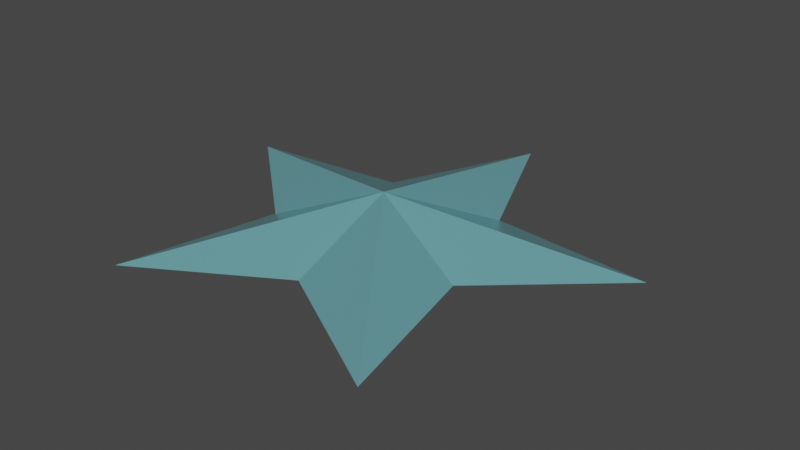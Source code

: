 # Source: blue_star.blend  (saved by Blender 2.93.21; exported with 4.5.12 LTS)
import bpy
from mathutils import Matrix  # noqa: F401  (used for matrix-valued properties, if any)

bpy.ops.wm.read_factory_settings(use_empty=True)
scene = bpy.context.scene
scene.name = 'Scene'

# ---- collections
col_collection = bpy.data.collections.new('Collection'); scene.collection.children.link(col_collection)

# ---- materials (node trees are filled in below, after node groups)
mat_star_material = bpy.data.materials.new('Star Material')
mat_star_material.use_transparent_shadow = False

# ---- material node trees
mat_star_material.use_nodes = True; mat_star_material.node_tree.nodes.clear()
_N = mat_star_material.node_tree.nodes; _L = mat_star_material.node_tree.links
n0 = _N.new('ShaderNodeBsdfPrincipled'); n0.name = 'Principled BSDF'; n0.location = (10, 300)
n0.distribution = 'GGX'
n0.subsurface_method = 'BURLEY'
n0.inputs[0].default_value = (0.2803, 0.7325, 0.8, 1.0)
n0.inputs[1].default_value = 0.5809
n0.inputs[2].default_value = 0.25
n0.inputs[3].default_value = 1.45
n0.inputs[13].default_value = 1.0
n0.inputs[27].default_value = (0.0, 0.0, 0.0, 1.0)
n0.inputs[28].default_value = 1.0
n1 = _N.new('ShaderNodeOutputMaterial'); n1.name = 'Material Output'; n1.location = (300, 300)
_L.new(n0.outputs[0], n1.inputs[0])
n1.is_active_output = True

# ---- world
world_world = bpy.data.worlds.new('World'); scene.world = world_world
world_world.use_nodes = True; world_world.node_tree.nodes.clear()
_N = world_world.node_tree.nodes; _L = world_world.node_tree.links
n0 = _N.new('ShaderNodeOutputWorld'); n0.name = 'World Output'; n0.location = (300, 300)
n1 = _N.new('ShaderNodeBackground'); n1.name = 'Background'; n1.location = (10, 300)
n1.inputs[0].default_value = (0.05088, 0.05088, 0.05088, 1.0)
_L.new(n1.outputs[0], n0.inputs[0])
n0.is_active_output = True
world_world.color = (0.05088, 0.05088, 0.05088)
world_world.use_sun_shadow = False
world_world.sun_shadow_jitter_overblur = 0.0

# ---- meshes
me_circle_001 = bpy.data.meshes.new('Circle.001')
me_circle_001.from_pydata([(-0.9511, 0.309, 0.0), (-0.5878, -0.809, 0.0), (-0.2726, 0.3752, 0.0), (-0.441, -0.1433, 0.0), (3.716e-08, 8.744e-09, 0.1401), (0.0, 1.0, 0.0), (0.9511, 0.309, -3.099e-07), (0.5878, -0.809, -1.915e-07), (0.2726, 0.3752, -8.882e-08), (0.441, -0.1433, -1.437e-07), (-8.359e-08, -0.4637, 2.724e-14), (-8.281e-08, 8.744e-09, -0.1401)], [], [(5, 2, 4), (2, 0, 4), (0, 3, 4), (3, 1, 4), (1, 10, 4), (10, 7, 4), (7, 9, 4), (9, 6, 4), (6, 8, 4), (8, 5, 4), (5, 8, 11), (8, 6, 11), (6, 9, 11), (9, 7, 11), (7, 10, 11), (10, 1, 11), (1, 3, 11), (3, 0, 11), (0, 2, 11), (2, 5, 11)])
_uv = me_circle_001.uv_layers.new(name='UVMap')
_uv.uv.foreach_set('vector', [0.5, 1.0, 0.2622, 0.8273, 0.5, 0.5, 0.2622, 0.8273, 0.02447, 0.6545, 0.5, 0.5, 0.02447, 0.6545, 0.1153, 0.375, 0.5, 0.5, 0.1153, 0.375, 0.2061, 0.09549, 0.5, 0.5, 0.2061, 0.09549, 0.5, 0.09549, 0.5, 0.5, 0.5, 0.09549, 0.7939, 0.09549, 0.5, 0.5, 0.7939, 0.09549, 0.8847, 0.375, 0.5, 0.5, 0.8847, 0.375, 0.9755, 0.6545, 0.5, 0.5, 0.9755, 0.6545, 0.7378, 0.8273, 0.5, 0.5, 0.7378, 0.8273, 0.5, 1.0, 0.5, 0.5, 0.5, 1.0, 0.2622, 0.8273, 0.5, 0.5, 0.2622, 0.8273, 0.02447, 0.6545, 0.5, 0.5, 0.02447, 0.6545, 0.1153, 0.375, 0.5, 0.5, 0.1153, 0.375, 0.2061, 0.09549, 0.5, 0.5, 0.2061, 0.09549, 0.5, 0.09549, 0.5, 0.5, 0.5, 0.09549, 0.7939, 0.09549, 0.5, 0.5, 0.7939, 0.09549, 0.8847, 0.375, 0.5, 0.5, 0.8847, 0.375, 0.9755, 0.6545, 0.5, 0.5, 0.9755, 0.6545, 0.7378, 0.8273, 0.5, 0.5, 0.7378, 0.8273, 0.5, 1.0, 0.5, 0.5])
me_circle_001.materials.append(mat_star_material)
me_circle_001.use_remesh_fix_poles = True
me_circle_001.use_remesh_preserve_attributes = False
me_circle_001.update()

# ---- objects
ob_star = bpy.data.objects.new('Star', me_circle_001)

# ---- transforms, parenting, visibility, modifiers, constraints
ob_star.location = (0.0, 0.0, 0.0)
ob_star.scale = (1.0, 1.0, 1.263)

# ---- collection membership
col_collection.objects.link(ob_star)

# ---- scene / render settings (as saved in the file)
scene.frame_start = 1; scene.frame_end = 250; scene.frame_set(0)
scene.render.engine = 'BLENDER_EEVEE_NEXT'
scene.cycles.use_denoising = False
scene.cycles.samples = 128
scene.cycles.sampling_pattern = 'TABULATED_SOBOL'
scene.cycles.use_adaptive_sampling = False
scene.cycles.use_light_tree = False
scene.view_settings.view_transform = 'Filmic'
bpy.context.view_layer.update()

# ---- added for rendering (the .blend has no active camera and no usable light): camera, sun
cam_auto = bpy.data.cameras.new('AutoCamera')
cam_auto.lens = 50.0
cam_auto.sensor_width = 36.0
cam_auto.clip_end = 1000.0
ob_auto_camera = bpy.data.objects.new('AutoCamera', cam_auto)
scene.collection.objects.link(ob_auto_camera)
ob_auto_camera.location = (2.45069, -2.84534, 1.96056)
ob_auto_camera.rotation_euler = (1.09748, -7.21219e-08, 0.694738)
scene.camera = ob_auto_camera
light_auto_sun = bpy.data.lights.new('AutoSun', 'SUN')
light_auto_sun.energy = 3.0
light_auto_sun.angle = 0.0523599
ob_auto_sun = bpy.data.objects.new('AutoSun', light_auto_sun)
scene.collection.objects.link(ob_auto_sun)
ob_auto_sun.rotation_euler = (0.872665, 0.174533, 0.523599)
bpy.context.view_layer.update()
